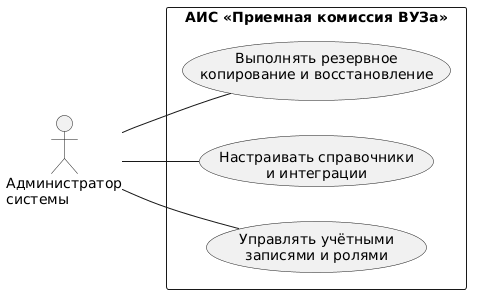

The diagram above was rendered by PlantUML. Its source (embedded in the PNG):
@startuml
left to right direction

actor "Администратор\nсистемы" as SysAdmin

rectangle "АИС «Приемная комиссия ВУЗа»" as AIS {
  usecase "Управлять учётными\nзаписями и ролями" as UC_UsersRoles
  usecase "Настраивать справочники\nи интеграции" as UC_RefsIntegr
  usecase "Выполнять резервное\nкопирование и восстановление" as UC_Backup
}

SysAdmin -- UC_UsersRoles
SysAdmin -- UC_RefsIntegr
SysAdmin -- UC_Backup
@enduml